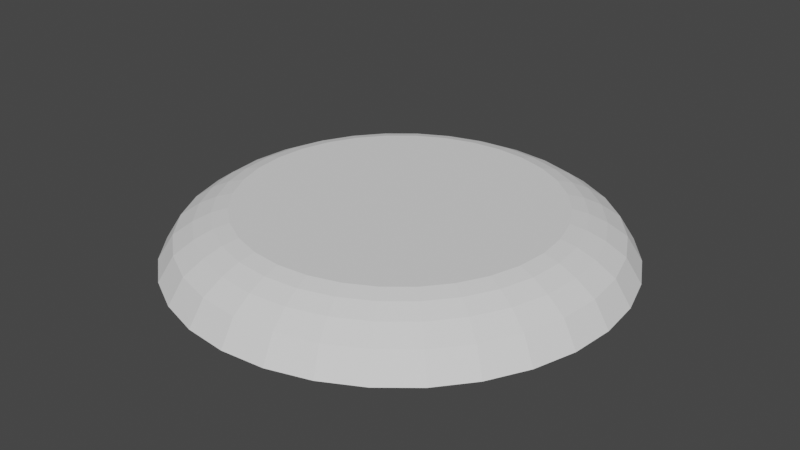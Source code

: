 # Source: Bird.blend  (saved by Blender 2.80.75; exported with 4.5.12 LTS)
import bpy
from mathutils import Matrix  # noqa: F401  (used for matrix-valued properties, if any)

bpy.ops.wm.read_factory_settings(use_empty=True)
scene = bpy.context.scene
scene.name = 'Scene'

# ---- collections
col_collection = bpy.data.collections.new('Collection'); scene.collection.children.link(col_collection)

# ---- world
world_world = bpy.data.worlds.new('World'); scene.world = world_world
world_world.use_nodes = True; world_world.node_tree.nodes.clear()
_N = world_world.node_tree.nodes; _L = world_world.node_tree.links
n0 = _N.new('ShaderNodeOutputWorld'); n0.name = 'World Output'; n0.location = (300, 300)
n1 = _N.new('ShaderNodeBackground'); n1.name = 'Background'; n1.location = (10, 300)
n1.inputs[0].default_value = (0.05088, 0.05088, 0.05088, 1.0)
_L.new(n1.outputs[0], n0.inputs[0])
n0.is_active_output = True
world_world.color = (0.05088, 0.05088, 0.05088)
world_world.use_sun_shadow = False
world_world.sun_shadow_jitter_overblur = 0.0

# ---- meshes
me_cylinder = bpy.data.meshes.new('Cylinder')
me_cylinder.from_pydata([(-8.9e-09, 1.1, -0.316), (0.0, 1.0, 0.934), (0.2146, 1.079, -0.316), (0.1951, 0.9808, 0.934), (0.421, 1.016, -0.316), (0.3827, 0.9239, 0.934), (0.6111, 0.9146, -0.316), (0.5556, 0.8315, 0.934), (0.7778, 0.7778, -0.316), (0.7071, 0.7071, 0.934), (0.9146, 0.6111, -0.316), (0.8315, 0.5556, 0.934), (1.016, 0.421, -0.316), (0.9239, 0.3827, 0.934), (1.079, 0.2146, -0.316), (0.9808, 0.1951, 0.934), (1.1, 5.176e-08, -0.316), (1.0, 7.55e-08, 0.934), (1.079, -0.2146, -0.316), (0.9808, -0.1951, 0.934), (1.016, -0.421, -0.316), (0.9239, -0.3827, 0.934), (0.9146, -0.6111, -0.316), (0.8315, -0.5556, 0.934), (0.7778, -0.7778, -0.316), (0.7071, -0.7071, 0.934), (0.6111, -0.9146, -0.316), (0.5556, -0.8315, 0.934), (0.421, -1.016, -0.316), (0.3827, -0.9239, 0.934), (0.2146, -1.079, -0.316), (0.1951, -0.9808, 0.934), (-3.673e-07, -1.1, -0.316), (-3.258e-07, -1.0, 0.934), (-0.2146, -1.079, -0.316), (-0.1951, -0.9808, 0.934), (-0.421, -1.016, -0.316), (-0.3827, -0.9239, 0.934), (-0.6111, -0.9146, -0.316), (-0.5556, -0.8315, 0.934), (-0.7778, -0.7778, -0.316), (-0.7071, -0.7071, 0.934), (-0.9146, -0.6111, -0.316), (-0.8315, -0.5556, 0.934), (-1.016, -0.421, -0.316), (-0.9239, -0.3827, 0.934), (-1.079, -0.2146, -0.316), (-0.9808, -0.1951, 0.934), (-1.1, 1.031e-06, -0.316), (-1.0, 9.656e-07, 0.934), (-1.079, 0.2146, -0.316), (-0.9808, 0.1951, 0.934), (-1.016, 0.421, -0.316), (-0.9239, 0.3827, 0.934), (-0.9146, 0.6111, -0.316), (-0.8315, 0.5556, 0.934), (-0.7778, 0.7778, -0.316), (-0.7071, 0.7071, 0.934), (-0.6111, 0.9146, -0.316), (-0.5556, 0.8315, 0.934), (-0.421, 1.016, -0.316), (-0.3827, 0.9239, 0.934), (-0.2146, 1.079, -0.316), (-0.1951, 0.9808, 0.934), (-1.462e-08, 1.208, -0.6154), (0.2357, 1.185, -0.6154), (0.2146, 1.079, 0.6756), (-5.355e-09, 1.1, 0.6756), (0.4623, 1.116, -0.6154), (0.421, 1.016, 0.6756), (0.6712, 1.004, -0.6154), (0.6111, 0.9146, 0.6756), (0.8542, 0.8542, -0.6154), (0.7778, 0.7778, 0.6756), (1.004, 0.6712, -0.6154), (0.9146, 0.6111, 0.6756), (1.116, 0.4623, -0.6154), (1.016, 0.421, 0.6756), (1.185, 0.2357, -0.6154), (1.079, 0.2146, 0.6756), (1.208, 2.549e-08, -0.6154), (1.1, 5.12e-08, 0.6756), (1.185, -0.2357, -0.6154), (1.079, -0.2146, 0.6756), (1.116, -0.4623, -0.6154), (1.016, -0.421, 0.6756), (1.004, -0.6712, -0.6154), (0.9146, -0.6111, 0.6756), (0.8542, -0.8542, -0.6154), (0.7778, -0.7778, 0.6756), (0.6712, -1.004, -0.6154), (0.6111, -0.9146, 0.6756), (0.4623, -1.116, -0.6154), (0.421, -1.016, 0.6756), (0.2357, -1.185, -0.6154), (0.2146, -1.079, 0.6756), (-4.083e-07, -1.208, -0.6154), (-3.638e-07, -1.1, 0.6756), (-0.2357, -1.185, -0.6154), (-0.2146, -1.079, 0.6756), (-0.4623, -1.116, -0.6154), (-0.421, -1.016, 0.6756), (-0.6712, -1.004, -0.6154), (-0.6111, -0.9146, 0.6756), (-0.8542, -0.8542, -0.6154), (-0.7778, -0.7778, 0.6756), (-1.004, -0.6712, -0.6154), (-0.9146, -0.6111, 0.6756), (-1.116, -0.4623, -0.6154), (-1.016, -0.421, 0.6756), (-1.185, -0.2357, -0.6154), (-1.079, -0.2146, 0.6756), (-1.208, 1.101e-06, -0.6154), (-1.1, 1.03e-06, 0.6756), (-1.185, 0.2357, -0.6154), (-1.079, 0.2146, 0.6756), (-1.116, 0.4623, -0.6154), (-1.016, 0.421, 0.6756), (-1.004, 0.6712, -0.6154), (-0.9146, 0.6111, 0.6756), (-0.8542, 0.8542, -0.6154), (-0.7778, 0.7778, 0.6756), (-0.6712, 1.004, -0.6154), (-0.6111, 0.9146, 0.6756), (-0.4623, 1.116, -0.6154), (-0.421, 1.016, 0.6756), (-0.2357, 1.185, -0.6154), (-0.2146, 1.079, 0.6756), (-3.153e-08, 1.32, -1.228), (0.2576, 1.295, -1.228), (0.2361, 1.187, 0.1658), (-2.144e-08, 1.21, 0.1658), (0.5053, 1.22, -1.228), (0.463, 1.118, 0.1658), (0.7336, 1.098, -1.228), (0.6722, 1.006, 0.1658), (0.9337, 0.9337, -1.228), (0.8556, 0.8556, 0.1658), (1.098, 0.7336, -1.228), (1.006, 0.6722, 0.1658), (1.22, 0.5053, -1.228), (1.118, 0.463, 0.1658), (1.295, 0.2576, -1.228), (1.187, 0.2361, 0.1658), (1.32, -4.511e-09, -1.228), (1.21, 2.204e-08, 0.1658), (1.295, -0.2576, -1.228), (1.187, -0.2361, 0.1658), (1.22, -0.5053, -1.228), (1.118, -0.463, 0.1658), (1.098, -0.7336, -1.228), (1.006, -0.6722, 0.1658), (0.9337, -0.9337, -1.228), (0.8556, -0.8556, 0.1658), (0.7336, -1.098, -1.228), (0.6722, -1.006, 0.1658), (0.5053, -1.22, -1.228), (0.463, -1.118, 0.1658), (0.2576, -1.295, -1.228), (0.2361, -1.187, 0.1658), (-4.618e-07, -1.32, -1.228), (-4.157e-07, -1.21, 0.1658), (-0.2576, -1.295, -1.228), (-0.2361, -1.187, 0.1658), (-0.5053, -1.22, -1.228), (-0.463, -1.118, 0.1658), (-0.7336, -1.098, -1.228), (-0.6722, -1.006, 0.1658), (-0.9337, -0.9337, -1.228), (-0.8556, -0.8556, 0.1658), (-1.098, -0.7336, -1.228), (-1.006, -0.6722, 0.1658), (-1.22, -0.5053, -1.228), (-1.118, -0.463, 0.1658), (-1.295, -0.2576, -1.228), (-1.187, -0.2361, 0.1658), (-1.32, 1.171e-06, -1.228), (-1.21, 1.099e-06, 0.1658), (-1.295, 0.2576, -1.228), (-1.187, 0.2361, 0.1658), (-1.22, 0.5053, -1.228), (-1.118, 0.463, 0.1658), (-1.098, 0.7336, -1.228), (-1.006, 0.6722, 0.1658), (-0.9337, 0.9337, -1.228), (-0.8556, 0.8556, 0.1658), (-0.7336, 1.098, -1.228), (-0.6722, 1.006, 0.1658), (-0.5053, 1.22, -1.228), (-0.463, 1.118, 0.1658), (-0.2576, 1.295, -1.228), (-0.2361, 1.187, 0.1658), (-3.769e-08, 1.429, -2.24), (0.2788, 1.402, -2.24), (0.2597, 1.305, -0.6681), (-2.899e-08, 1.331, -0.6681), (0.5469, 1.32, -2.24), (0.5094, 1.23, -0.6681), (0.794, 1.188, -2.24), (0.7395, 1.107, -0.6681), (1.011, 1.011, -2.24), (0.9412, 0.9412, -0.6681), (1.188, 0.794, -2.24), (1.107, 0.7395, -0.6681), (1.32, 0.5469, -2.24), (1.23, 0.5094, -0.6681), (1.402, 0.2788, -2.24), (1.305, 0.2597, -0.6681), (1.429, -2.864e-08, -2.24), (1.331, -5.182e-09, -0.6681), (1.402, -0.2788, -2.24), (1.305, -0.2597, -0.6681), (1.32, -0.5469, -2.24), (1.23, -0.5094, -0.6681), (1.188, -0.794, -2.24), (1.107, -0.7395, -0.6681), (1.011, -1.011, -2.24), (0.9412, -0.9412, -0.6681), (0.794, -1.188, -2.24), (0.7395, -1.107, -0.6681), (0.5469, -1.32, -2.24), (0.5094, -1.23, -0.6681), (0.2788, -1.402, -2.24), (0.2597, -1.305, -0.6681), (-5.034e-07, -1.429, -2.24), (-4.627e-07, -1.331, -0.6681), (-0.2788, -1.402, -2.24), (-0.2597, -1.305, -0.6681), (-0.5469, -1.32, -2.24), (-0.5094, -1.23, -0.6681), (-0.794, -1.188, -2.24), (-0.7395, -1.107, -0.6681), (-1.011, -1.011, -2.24), (-0.9412, -0.9412, -0.6681), (-1.188, -0.794, -2.24), (-1.107, -0.7395, -0.6681), (-1.32, -0.5469, -2.24), (-1.23, -0.5094, -0.6681), (-1.402, -0.2788, -2.24), (-1.305, -0.2597, -0.6681), (-1.429, 1.243e-06, -2.24), (-1.331, 1.18e-06, -0.6681), (-1.402, 0.2788, -2.24), (-1.305, 0.2597, -0.6681), (-1.32, 0.5469, -2.24), (-1.23, 0.5094, -0.6681), (-1.188, 0.794, -2.24), (-1.107, 0.7395, -0.6681), (-1.011, 1.011, -2.24), (-0.9412, 0.9412, -0.6681), (-0.794, 1.188, -2.24), (-0.7395, 1.107, -0.6681), (-0.5469, 1.32, -2.24), (-0.5093, 1.23, -0.6681), (-0.2788, 1.402, -2.24), (-0.2597, 1.305, -0.6681), (-1.348, 0.2682, -1.984), (-4.826e-07, -1.375, -1.984), (1.348, 0.2682, -1.984), (-1.375, 1.207e-06, -1.984), (0.2682, -1.348, -1.984), (1.27, 0.5261, -1.984), (-3.461e-08, 1.375, -1.984), (-1.348, -0.2682, -1.984), (-1.27, -0.5261, -1.984), (0.5261, -1.27, -1.984), (0.7638, -1.143, -1.984), (1.143, 0.7638, -1.984), (0.9721, 0.9721, -1.984), (-0.2682, 1.348, -1.984), (-0.5261, 1.27, -1.984), (1.375, -1.658e-08, -1.984), (-0.2682, -1.348, -1.984), (-1.27, 0.5261, -1.984), (1.348, -0.2682, -1.984), (-0.5261, -1.27, -1.984), (0.2682, 1.348, -1.984), (-1.143, 0.7638, -1.984), (1.27, -0.5261, -1.984), (-0.7638, -1.143, -1.984), (-0.9721, 0.9721, -1.984), (0.5261, 1.27, -1.984), (1.143, -0.7638, -1.984), (-0.9721, -0.9721, -1.984), (-0.7638, 1.143, -1.984), (0.7638, 1.143, -1.984), (0.9721, -0.9721, -1.984), (-1.143, -0.7638, -1.984)], [], [(25, 27, 91, 89), (44, 42, 106, 108), (7, 9, 73, 71), (26, 24, 88, 90), (59, 61, 125, 123), (8, 6, 70, 72), (41, 43, 107, 105), (60, 58, 122, 124), (23, 25, 89, 87), (42, 40, 104, 106), (5, 7, 71, 69), (24, 22, 86, 88), (57, 59, 123, 121), (6, 4, 68, 70), (39, 41, 105, 103), (58, 56, 120, 122), (21, 23, 87, 85), (40, 38, 102, 104), (3, 5, 69, 66), (22, 20, 84, 86), (55, 57, 121, 119), (4, 2, 65, 68), (37, 39, 103, 101), (56, 54, 118, 120), (19, 21, 85, 83), (38, 36, 100, 102), (20, 18, 82, 84), (53, 55, 119, 117), (1, 3, 66, 67), (35, 37, 101, 99), (3, 1, 63, 61, 59, 57, 55, 53, 51, 49, 47, 45, 43, 41, 39, 37, 35, 33, 31, 29, 27, 25, 23, 21, 19, 17, 15, 13, 11, 9, 7, 5), (54, 52, 116, 118), (2, 0, 64, 65), (0, 2, 4, 6, 8, 10, 12, 14, 16, 18, 20, 22, 24, 26, 28, 30, 32, 34, 36, 38, 40, 42, 44, 46, 48, 50, 52, 54, 56, 58, 60, 62), (113, 115, 179, 177), (95, 97, 161, 159), (114, 112, 176, 178), (77, 79, 143, 141), (96, 94, 158, 160), (78, 76, 140, 142), (111, 113, 177, 175), (93, 95, 159, 157), (112, 110, 174, 176), (75, 77, 141, 139), (94, 92, 156, 158), (127, 67, 131, 191), (76, 74, 138, 140), (109, 111, 175, 173), (64, 126, 190, 128), (91, 93, 157, 155), (110, 108, 172, 174), (73, 75, 139, 137), (92, 90, 154, 156), (125, 127, 191, 189), (74, 72, 136, 138), (107, 109, 173, 171), (126, 124, 188, 190), (89, 91, 155, 153), (108, 106, 170, 172), (71, 73, 137, 135), (90, 88, 152, 154), (123, 125, 189, 187), (72, 70, 134, 136), (105, 107, 171, 169), (124, 122, 186, 188), (87, 89, 153, 151), (62, 60, 124, 126), (43, 45, 109, 107), (10, 8, 72, 74), (61, 63, 127, 125), (28, 26, 90, 92), (9, 11, 75, 73), (46, 44, 108, 110), (27, 29, 93, 91), (0, 62, 126, 64), (45, 47, 111, 109), (12, 10, 74, 76), (63, 1, 67, 127), (30, 28, 92, 94), (11, 13, 77, 75), (48, 46, 110, 112), (29, 31, 95, 93), (47, 49, 113, 111), (14, 12, 76, 78), (32, 30, 94, 96), (13, 15, 79, 77), (50, 48, 112, 114), (31, 33, 97, 95), (49, 51, 115, 113), (16, 14, 78, 80), (34, 32, 96, 98), (15, 17, 81, 79), (52, 50, 114, 116), (33, 35, 99, 97), (51, 53, 117, 115), (18, 16, 80, 82), (36, 34, 98, 100), (17, 19, 83, 81), (275, 272, 226, 228), (274, 271, 208, 210), (179, 181, 245, 243), (161, 163, 227, 225), (273, 256, 242, 244), (143, 145, 209, 207), (272, 257, 224, 226), (271, 258, 206, 208), (177, 179, 243, 241), (159, 161, 225, 223), (256, 259, 240, 242), (141, 143, 207, 205), (257, 260, 222, 224), (258, 261, 204, 206), (175, 177, 241, 239), (157, 159, 223, 221), (259, 263, 238, 240), (139, 141, 205, 203), (260, 265, 220, 222), (191, 131, 195, 255), (261, 267, 202, 204), (173, 175, 239, 237), (262, 269, 254, 192), (155, 157, 221, 219), (263, 264, 236, 238), (137, 139, 203, 201), (265, 266, 218, 220), (189, 191, 255, 253), (267, 268, 200, 202), (171, 173, 237, 235), (269, 270, 252, 254), (153, 155, 219, 217), (80, 78, 142, 144), (98, 96, 160, 162), (79, 81, 145, 143), (116, 114, 178, 180), (97, 99, 163, 161), (115, 117, 181, 179), (82, 80, 144, 146), (100, 98, 162, 164), (81, 83, 147, 145), (65, 64, 128, 129), (118, 116, 180, 182), (99, 101, 165, 163), (67, 66, 130, 131), (117, 119, 183, 181), (84, 82, 146, 148), (102, 100, 164, 166), (83, 85, 149, 147), (120, 118, 182, 184), (101, 103, 167, 165), (68, 65, 129, 132), (119, 121, 185, 183), (86, 84, 148, 150), (66, 69, 133, 130), (104, 102, 166, 168), (85, 87, 151, 149), (122, 120, 184, 186), (103, 105, 169, 167), (70, 68, 132, 134), (121, 123, 187, 185), (88, 86, 150, 152), (69, 71, 135, 133), (106, 104, 168, 170), (192, 195, 194, 193), (193, 194, 197, 196), (196, 197, 199, 198), (198, 199, 201, 200), (200, 201, 203, 202), (202, 203, 205, 204), (204, 205, 207, 206), (206, 207, 209, 208), (208, 209, 211, 210), (210, 211, 213, 212), (212, 213, 215, 214), (214, 215, 217, 216), (216, 217, 219, 218), (218, 219, 221, 220), (220, 221, 223, 222), (222, 223, 225, 224), (224, 225, 227, 226), (226, 227, 229, 228), (228, 229, 231, 230), (230, 231, 233, 232), (232, 233, 235, 234), (234, 235, 237, 236), (236, 237, 239, 238), (238, 239, 241, 240), (240, 241, 243, 242), (242, 243, 245, 244), (244, 245, 247, 246), (246, 247, 249, 248), (248, 249, 251, 250), (250, 251, 253, 252), (252, 253, 255, 254), (254, 255, 195, 192), (145, 147, 211, 209), (276, 262, 192, 193), (277, 273, 244, 246), (163, 165, 229, 227), (131, 130, 194, 195), (181, 183, 247, 245), (278, 274, 210, 212), (279, 275, 228, 230), (147, 149, 213, 211), (280, 277, 246, 248), (165, 167, 231, 229), (281, 276, 193, 196), (183, 185, 249, 247), (282, 278, 212, 214), (130, 133, 197, 194), (283, 279, 230, 232), (149, 151, 215, 213), (284, 280, 248, 250), (167, 169, 233, 231), (285, 281, 196, 198), (185, 187, 251, 249), (286, 282, 214, 216), (133, 135, 199, 197), (287, 283, 232, 234), (151, 153, 217, 215), (270, 284, 250, 252), (169, 171, 235, 233), (268, 285, 198, 200), (187, 189, 253, 251), (266, 286, 216, 218), (135, 137, 201, 199), (264, 287, 234, 236), (172, 170, 287, 264), (154, 152, 286, 266), (136, 134, 285, 268), (188, 186, 284, 270), (170, 168, 283, 287), (152, 150, 282, 286), (134, 132, 281, 285), (186, 184, 280, 284), (168, 166, 279, 283), (150, 148, 278, 282), (132, 129, 276, 281), (184, 182, 277, 280), (166, 164, 275, 279), (148, 146, 274, 278), (182, 180, 273, 277), (129, 128, 262, 276), (190, 188, 270, 269), (138, 136, 268, 267), (156, 154, 266, 265), (174, 172, 264, 263), (128, 190, 269, 262), (140, 138, 267, 261), (158, 156, 265, 260), (176, 174, 263, 259), (142, 140, 261, 258), (160, 158, 260, 257), (178, 176, 259, 256), (144, 142, 258, 271), (162, 160, 257, 272), (180, 178, 256, 273), (146, 144, 271, 274), (164, 162, 272, 275)])
_uv = me_cylinder.uv_layers.new(name='UVMap')
_uv.uv.foreach_set('vector', [0.4197, 0.08029, 0.3833, 0.05045, 0.3833, 0.05045, 0.4197, 0.08029, 0.5283, 0.1582, 0.5504, 0.1167, 0.5504, 0.1167, 0.5283, 0.1582, 0.3833, 0.4496, 0.4197, 0.4197, 0.4197, 0.4197, 0.3833, 0.4496, 0.8833, 0.05045, 0.9197, 0.08029, 0.9197, 0.08029, 0.8833, 0.05045, 0.1167, 0.4496, 0.1582, 0.4717, 0.1582, 0.4717, 0.1167, 0.4496, 0.9197, 0.4197, 0.8833, 0.4496, 0.8833, 0.4496, 0.9197, 0.4197, 0.08029, 0.08029, 0.05045, 0.1167, 0.05045, 0.1167, 0.08029, 0.08029, 0.6582, 0.4717, 0.6167, 0.4496, 0.6167, 0.4496, 0.6582, 0.4717, 0.4496, 0.1167, 0.4197, 0.08029, 0.4197, 0.08029, 0.4496, 0.1167, 0.5504, 0.1167, 0.5803, 0.08029, 0.5803, 0.08029, 0.5504, 0.1167, 0.3418, 0.4717, 0.3833, 0.4496, 0.3833, 0.4496, 0.3418, 0.4717, 0.9197, 0.08029, 0.9496, 0.1167, 0.9496, 0.1167, 0.9197, 0.08029, 0.08029, 0.4197, 0.1167, 0.4496, 0.1167, 0.4496, 0.08029, 0.4197, 0.8833, 0.4496, 0.8418, 0.4717, 0.8418, 0.4717, 0.8833, 0.4496, 0.1167, 0.05045, 0.08029, 0.08029, 0.08029, 0.08029, 0.1167, 0.05045, 0.6167, 0.4496, 0.5803, 0.4197, 0.5803, 0.4197, 0.6167, 0.4496, 0.4717, 0.1582, 0.4496, 0.1167, 0.4496, 0.1167, 0.4717, 0.1582, 0.5803, 0.08029, 0.6167, 0.05045, 0.6167, 0.05045, 0.5803, 0.08029, 0.2968, 0.4854, 0.3418, 0.4717, 0.3418, 0.4717, 0.2968, 0.4854, 0.9496, 0.1167, 0.9717, 0.1582, 0.9717, 0.1582, 0.9496, 0.1167, 0.05045, 0.3833, 0.08029, 0.4197, 0.08029, 0.4197, 0.05045, 0.3833, 0.8418, 0.4717, 0.7968, 0.4854, 0.7968, 0.4854, 0.8418, 0.4717, 0.1582, 0.02827, 0.1167, 0.05045, 0.1167, 0.05045, 0.1582, 0.02827, 0.5803, 0.4197, 0.5504, 0.3833, 0.5504, 0.3833, 0.5803, 0.4197, 0.4854, 0.2032, 0.4717, 0.1582, 0.4717, 0.1582, 0.4854, 0.2032, 0.6167, 0.05045, 0.6582, 0.02827, 0.6582, 0.02827, 0.6167, 0.05045, 0.9717, 0.1582, 0.9854, 0.2032, 0.9854, 0.2032, 0.9717, 0.1582, 0.02827, 0.3418, 0.05045, 0.3833, 0.05045, 0.3833, 0.02827, 0.3418, 0.25, 0.49, 0.2968, 0.4854, 0.2968, 0.4854, 0.25, 0.49, 0.2032, 0.01461, 0.1582, 0.02827, 0.1582, 0.02827, 0.2032, 0.01461, 0.2968, 0.4854, 0.25, 0.49, 0.2032, 0.4854, 0.1582, 0.4717, 0.1167, 0.4496, 0.08029, 0.4197, 0.05045, 0.3833, 0.02827, 0.3418, 0.01461, 0.2968, 0.01, 0.25, 0.01461, 0.2032, 0.02827, 0.1582, 0.05045, 0.1167, 0.08029, 0.08029, 0.1167, 0.05045, 0.1582, 0.02827, 0.2032, 0.01461, 0.25, 0.01, 0.2968, 0.01461, 0.3418, 0.02827, 0.3833, 0.05045, 0.4197, 0.08029, 0.4496, 0.1167, 0.4717, 0.1582, 0.4854, 0.2032, 0.49, 0.25, 0.4854, 0.2968, 0.4717, 0.3418, 0.4496, 0.3833, 0.4197, 0.4197, 0.3833, 0.4496, 0.3418, 0.4717, 0.5504, 0.3833, 0.5283, 0.3418, 0.5283, 0.3418, 0.5504, 0.3833, 0.7968, 0.4854, 0.75, 0.49, 0.75, 0.49, 0.7968, 0.4854, 0.75, 0.49, 0.7968, 0.4854, 0.8418, 0.4717, 0.8833, 0.4496, 0.9197, 0.4197, 0.9496, 0.3833, 0.9717, 0.3418, 0.9854, 0.2968, 0.99, 0.25, 0.9854, 0.2032, 0.9717, 0.1582, 0.9496, 0.1167, 0.9197, 0.08029, 0.8833, 0.05045, 0.8418, 0.02827, 0.7968, 0.01461, 0.75, 0.01, 0.7032, 0.01461, 0.6582, 0.02827, 0.6167, 0.05045, 0.5803, 0.08029, 0.5504, 0.1167, 0.5283, 0.1582, 0.5146, 0.2032, 0.51, 0.25, 0.5146, 0.2968, 0.5283, 0.3418, 0.5504, 0.3833, 0.5803, 0.4197, 0.6167, 0.4496, 0.6582, 0.4717, 0.7032, 0.4854, 0.01, 0.25, 0.01461, 0.2968, 0.01461, 0.2968, 0.01, 0.25, 0.2968, 0.01461, 0.25, 0.01, 0.25, 0.01, 0.2968, 0.01461, 0.5146, 0.2968, 0.51, 0.25, 0.51, 0.25, 0.5146, 0.2968, 0.4717, 0.3418, 0.4854, 0.2968, 0.4854, 0.2968, 0.4717, 0.3418, 0.75, 0.01, 0.7968, 0.01461, 0.7968, 0.01461, 0.75, 0.01, 0.9854, 0.2968, 0.9717, 0.3418, 0.9717, 0.3418, 0.9854, 0.2968, 0.01461, 0.2032, 0.01, 0.25, 0.01, 0.25, 0.01461, 0.2032, 0.3418, 0.02827, 0.2968, 0.01461, 0.2968, 0.01461, 0.3418, 0.02827, 0.51, 0.25, 0.5146, 0.2032, 0.5146, 0.2032, 0.51, 0.25, 0.4496, 0.3833, 0.4717, 0.3418, 0.4717, 0.3418, 0.4496, 0.3833, 0.7968, 0.01461, 0.8418, 0.02827, 0.8418, 0.02827, 0.7968, 0.01461, 0.2032, 0.4854, 0.25, 0.49, 0.25, 0.49, 0.2032, 0.4854, 0.9717, 0.3418, 0.9496, 0.3833, 0.9496, 0.3833, 0.9717, 0.3418, 0.02827, 0.1582, 0.01461, 0.2032, 0.01461, 0.2032, 0.02827, 0.1582, 0.75, 0.49, 0.7032, 0.4854, 0.7032, 0.4854, 0.75, 0.49, 0.3833, 0.05045, 0.3418, 0.02827, 0.3418, 0.02827, 0.3833, 0.05045, 0.5146, 0.2032, 0.5283, 0.1582, 0.5283, 0.1582, 0.5146, 0.2032, 0.4197, 0.4197, 0.4496, 0.3833, 0.4496, 0.3833, 0.4197, 0.4197, 0.8418, 0.02827, 0.8833, 0.05045, 0.8833, 0.05045, 0.8418, 0.02827, 0.1582, 0.4717, 0.2032, 0.4854, 0.2032, 0.4854, 0.1582, 0.4717, 0.9496, 0.3833, 0.9197, 0.4197, 0.9197, 0.4197, 0.9496, 0.3833, 0.05045, 0.1167, 0.02827, 0.1582, 0.02827, 0.1582, 0.05045, 0.1167, 0.7032, 0.4854, 0.6582, 0.4717, 0.6582, 0.4717, 0.7032, 0.4854, 0.4197, 0.08029, 0.3833, 0.05045, 0.3833, 0.05045, 0.4197, 0.08029, 0.5283, 0.1582, 0.5504, 0.1167, 0.5504, 0.1167, 0.5283, 0.1582, 0.3833, 0.4496, 0.4197, 0.4197, 0.4197, 0.4197, 0.3833, 0.4496, 0.8833, 0.05045, 0.9197, 0.08029, 0.9197, 0.08029, 0.8833, 0.05045, 0.1167, 0.4496, 0.1582, 0.4717, 0.1582, 0.4717, 0.1167, 0.4496, 0.9197, 0.4197, 0.8833, 0.4496, 0.8833, 0.4496, 0.9197, 0.4197, 0.08029, 0.08029, 0.05045, 0.1167, 0.05045, 0.1167, 0.08029, 0.08029, 0.6582, 0.4717, 0.6167, 0.4496, 0.6167, 0.4496, 0.6582, 0.4717, 0.4496, 0.1167, 0.4197, 0.08029, 0.4197, 0.08029, 0.4496, 0.1167, 0.7032, 0.4854, 0.6582, 0.4717, 0.6582, 0.4717, 0.7032, 0.4854, 0.05045, 0.1167, 0.02827, 0.1582, 0.02827, 0.1582, 0.05045, 0.1167, 0.9496, 0.3833, 0.9197, 0.4197, 0.9197, 0.4197, 0.9496, 0.3833, 0.1582, 0.4717, 0.2032, 0.4854, 0.2032, 0.4854, 0.1582, 0.4717, 0.8418, 0.02827, 0.8833, 0.05045, 0.8833, 0.05045, 0.8418, 0.02827, 0.4197, 0.4197, 0.4496, 0.3833, 0.4496, 0.3833, 0.4197, 0.4197, 0.5146, 0.2032, 0.5283, 0.1582, 0.5283, 0.1582, 0.5146, 0.2032, 0.3833, 0.05045, 0.3418, 0.02827, 0.3418, 0.02827, 0.3833, 0.05045, 0.75, 0.49, 0.7032, 0.4854, 0.7032, 0.4854, 0.75, 0.49, 0.02827, 0.1582, 0.01461, 0.2032, 0.01461, 0.2032, 0.02827, 0.1582, 0.9717, 0.3418, 0.9496, 0.3833, 0.9496, 0.3833, 0.9717, 0.3418, 0.2032, 0.4854, 0.25, 0.49, 0.25, 0.49, 0.2032, 0.4854, 0.7968, 0.01461, 0.8418, 0.02827, 0.8418, 0.02827, 0.7968, 0.01461, 0.4496, 0.3833, 0.4717, 0.3418, 0.4717, 0.3418, 0.4496, 0.3833, 0.51, 0.25, 0.5146, 0.2032, 0.5146, 0.2032, 0.51, 0.25, 0.3418, 0.02827, 0.2968, 0.01461, 0.2968, 0.01461, 0.3418, 0.02827, 0.01461, 0.2032, 0.01, 0.25, 0.01, 0.25, 0.01461, 0.2032, 0.9854, 0.2968, 0.9717, 0.3418, 0.9717, 0.3418, 0.9854, 0.2968, 0.75, 0.01, 0.7968, 0.01461, 0.7968, 0.01461, 0.75, 0.01, 0.4717, 0.3418, 0.4854, 0.2968, 0.4854, 0.2968, 0.4717, 0.3418, 0.5146, 0.2968, 0.51, 0.25, 0.51, 0.25, 0.5146, 0.2968, 0.2968, 0.01461, 0.25, 0.01, 0.25, 0.01, 0.2968, 0.01461, 0.01, 0.25, 0.01461, 0.2968, 0.01461, 0.2968, 0.01, 0.25, 0.99, 0.25, 0.9854, 0.2968, 0.9854, 0.2968, 0.99, 0.25, 0.7032, 0.01461, 0.75, 0.01, 0.75, 0.01, 0.7032, 0.01461, 0.4854, 0.2968, 0.49, 0.25, 0.49, 0.25, 0.4854, 0.2968, 0.5283, 0.3418, 0.5146, 0.2968, 0.5146, 0.2968, 0.5283, 0.3418, 0.25, 0.01, 0.2032, 0.01461, 0.2032, 0.01461, 0.25, 0.01, 0.01461, 0.2968, 0.02827, 0.3418, 0.02827, 0.3418, 0.01461, 0.2968, 0.9854, 0.2032, 0.99, 0.25, 0.99, 0.25, 0.9854, 0.2032, 0.6582, 0.02827, 0.7032, 0.01461, 0.7032, 0.01461, 0.6582, 0.02827, 0.49, 0.25, 0.4854, 0.2032, 0.4854, 0.2032, 0.49, 0.25, 0.6582, 0.02827, 0.7032, 0.01461, 0.7032, 0.01461, 0.6582, 0.02827, 0.9854, 0.2032, 0.99, 0.25, 0.99, 0.25, 0.9854, 0.2032, 0.01461, 0.2968, 0.02827, 0.3418, 0.02827, 0.3418, 0.01461, 0.2968, 0.25, 0.01, 0.2032, 0.01461, 0.2032, 0.01461, 0.25, 0.01, 0.5283, 0.3418, 0.5146, 0.2968, 0.5146, 0.2968, 0.5283, 0.3418, 0.4854, 0.2968, 0.49, 0.25, 0.49, 0.25, 0.4854, 0.2968, 0.7032, 0.01461, 0.75, 0.01, 0.75, 0.01, 0.7032, 0.01461, 0.99, 0.25, 0.9854, 0.2968, 0.9854, 0.2968, 0.99, 0.25, 0.01, 0.25, 0.01461, 0.2968, 0.01461, 0.2968, 0.01, 0.25, 0.2968, 0.01461, 0.25, 0.01, 0.25, 0.01, 0.2968, 0.01461, 0.5146, 0.2968, 0.51, 0.25, 0.51, 0.25, 0.5146, 0.2968, 0.4717, 0.3418, 0.4854, 0.2968, 0.4854, 0.2968, 0.4717, 0.3418, 0.75, 0.01, 0.7968, 0.01461, 0.7968, 0.01461, 0.75, 0.01, 0.9854, 0.2968, 0.9717, 0.3418, 0.9717, 0.3418, 0.9854, 0.2968, 0.01461, 0.2032, 0.01, 0.25, 0.01, 0.25, 0.01461, 0.2032, 0.3418, 0.02827, 0.2968, 0.01461, 0.2968, 0.01461, 0.3418, 0.02827, 0.51, 0.25, 0.5146, 0.2032, 0.5146, 0.2032, 0.51, 0.25, 0.4496, 0.3833, 0.4717, 0.3418, 0.4717, 0.3418, 0.4496, 0.3833, 0.7968, 0.01461, 0.8418, 0.02827, 0.8418, 0.02827, 0.7968, 0.01461, 0.2032, 0.4854, 0.25, 0.49, 0.25, 0.49, 0.2032, 0.4854, 0.9717, 0.3418, 0.9496, 0.3833, 0.9496, 0.3833, 0.9717, 0.3418, 0.02827, 0.1582, 0.01461, 0.2032, 0.01461, 0.2032, 0.02827, 0.1582, 0.75, 0.49, 0.7032, 0.4854, 0.7032, 0.4854, 0.75, 0.49, 0.3833, 0.05045, 0.3418, 0.02827, 0.3418, 0.02827, 0.3833, 0.05045, 0.5146, 0.2032, 0.5283, 0.1582, 0.5283, 0.1582, 0.5146, 0.2032, 0.4197, 0.4197, 0.4496, 0.3833, 0.4496, 0.3833, 0.4197, 0.4197, 0.8418, 0.02827, 0.8833, 0.05045, 0.8833, 0.05045, 0.8418, 0.02827, 0.1582, 0.4717, 0.2032, 0.4854, 0.2032, 0.4854, 0.1582, 0.4717, 0.9496, 0.3833, 0.9197, 0.4197, 0.9197, 0.4197, 0.9496, 0.3833, 0.05045, 0.1167, 0.02827, 0.1582, 0.02827, 0.1582, 0.05045, 0.1167, 0.7032, 0.4854, 0.6582, 0.4717, 0.6582, 0.4717, 0.7032, 0.4854, 0.4197, 0.08029, 0.3833, 0.05045, 0.3833, 0.05045, 0.4197, 0.08029, 0.99, 0.25, 0.9854, 0.2968, 0.9854, 0.2968, 0.99, 0.25, 0.7032, 0.01461, 0.75, 0.01, 0.75, 0.01, 0.7032, 0.01461, 0.4854, 0.2968, 0.49, 0.25, 0.49, 0.25, 0.4854, 0.2968, 0.5283, 0.3418, 0.5146, 0.2968, 0.5146, 0.2968, 0.5283, 0.3418, 0.25, 0.01, 0.2032, 0.01461, 0.2032, 0.01461, 0.25, 0.01, 0.01461, 0.2968, 0.02827, 0.3418, 0.02827, 0.3418, 0.01461, 0.2968, 0.9854, 0.2032, 0.99, 0.25, 0.99, 0.25, 0.9854, 0.2032, 0.6582, 0.02827, 0.7032, 0.01461, 0.7032, 0.01461, 0.6582, 0.02827, 0.49, 0.25, 0.4854, 0.2032, 0.4854, 0.2032, 0.49, 0.25, 0.7968, 0.4854, 0.75, 0.49, 0.75, 0.49, 0.7968, 0.4854, 0.5504, 0.3833, 0.5283, 0.3418, 0.5283, 0.3418, 0.5504, 0.3833, 0.2032, 0.01461, 0.1582, 0.02827, 0.1582, 0.02827, 0.2032, 0.01461, 0.25, 0.49, 0.2968, 0.4854, 0.2968, 0.4854, 0.25, 0.49, 0.02827, 0.3418, 0.05045, 0.3833, 0.05045, 0.3833, 0.02827, 0.3418, 0.9717, 0.1582, 0.9854, 0.2032, 0.9854, 0.2032, 0.9717, 0.1582, 0.6167, 0.05045, 0.6582, 0.02827, 0.6582, 0.02827, 0.6167, 0.05045, 0.4854, 0.2032, 0.4717, 0.1582, 0.4717, 0.1582, 0.4854, 0.2032, 0.5803, 0.4197, 0.5504, 0.3833, 0.5504, 0.3833, 0.5803, 0.4197, 0.1582, 0.02827, 0.1167, 0.05045, 0.1167, 0.05045, 0.1582, 0.02827, 0.8418, 0.4717, 0.7968, 0.4854, 0.7968, 0.4854, 0.8418, 0.4717, 0.05045, 0.3833, 0.08029, 0.4197, 0.08029, 0.4197, 0.05045, 0.3833, 0.9496, 0.1167, 0.9717, 0.1582, 0.9717, 0.1582, 0.9496, 0.1167, 0.2968, 0.4854, 0.3418, 0.4717, 0.3418, 0.4717, 0.2968, 0.4854, 0.5803, 0.08029, 0.6167, 0.05045, 0.6167, 0.05045, 0.5803, 0.08029, 0.4717, 0.1582, 0.4496, 0.1167, 0.4496, 0.1167, 0.4717, 0.1582, 0.6167, 0.4496, 0.5803, 0.4197, 0.5803, 0.4197, 0.6167, 0.4496, 0.1167, 0.05045, 0.08029, 0.08029, 0.08029, 0.08029, 0.1167, 0.05045, 0.8833, 0.4496, 0.8418, 0.4717, 0.8418, 0.4717, 0.8833, 0.4496, 0.08029, 0.4197, 0.1167, 0.4496, 0.1167, 0.4496, 0.08029, 0.4197, 0.9197, 0.08029, 0.9496, 0.1167, 0.9496, 0.1167, 0.9197, 0.08029, 0.3418, 0.4717, 0.3833, 0.4496, 0.3833, 0.4496, 0.3418, 0.4717, 0.5504, 0.1167, 0.5803, 0.08029, 0.5803, 0.08029, 0.5504, 0.1167, 1.0, 0.5, 1.0, 1.0, 0.9688, 1.0, 0.9688, 0.5, 0.9688, 0.5, 0.9688, 1.0, 0.9375, 1.0, 0.9375, 0.5, 0.9375, 0.5, 0.9375, 1.0, 0.9062, 1.0, 0.9062, 0.5, 0.9062, 0.5, 0.9062, 1.0, 0.875, 1.0, 0.875, 0.5, 0.875, 0.5, 0.875, 1.0, 0.8438, 1.0, 0.8438, 0.5, 0.8438, 0.5, 0.8438, 1.0, 0.8125, 1.0, 0.8125, 0.5, 0.8125, 0.5, 0.8125, 1.0, 0.7812, 1.0, 0.7812, 0.5, 0.7812, 0.5, 0.7812, 1.0, 0.75, 1.0, 0.75, 0.5, 0.75, 0.5, 0.75, 1.0, 0.7188, 1.0, 0.7188, 0.5, 0.7188, 0.5, 0.7188, 1.0, 0.6875, 1.0, 0.6875, 0.5, 0.6875, 0.5, 0.6875, 1.0, 0.6562, 1.0, 0.6562, 0.5, 0.6562, 0.5, 0.6562, 1.0, 0.625, 1.0, 0.625, 0.5, 0.625, 0.5, 0.625, 1.0, 0.5938, 1.0, 0.5938, 0.5, 0.5938, 0.5, 0.5938, 1.0, 0.5625, 1.0, 0.5625, 0.5, 0.5625, 0.5, 0.5625, 1.0, 0.5312, 1.0, 0.5312, 0.5, 0.5312, 0.5, 0.5312, 1.0, 0.5, 1.0, 0.5, 0.5, 0.5, 0.5, 0.5, 1.0, 0.4688, 1.0, 0.4688, 0.5, 0.4688, 0.5, 0.4688, 1.0, 0.4375, 1.0, 0.4375, 0.5, 0.4375, 0.5, 0.4375, 1.0, 0.4062, 1.0, 0.4062, 0.5, 0.4062, 0.5, 0.4062, 1.0, 0.375, 1.0, 0.375, 0.5, 0.375, 0.5, 0.375, 1.0, 0.3438, 1.0, 0.3438, 0.5, 0.3438, 0.5, 0.3438, 1.0, 0.3125, 1.0, 0.3125, 0.5, 0.3125, 0.5, 0.3125, 1.0, 0.2812, 1.0, 0.2812, 0.5, 0.2812, 0.5, 0.2812, 1.0, 0.25, 1.0, 0.25, 0.5, 0.25, 0.5, 0.25, 1.0, 0.2188, 1.0, 0.2188, 0.5, 0.2188, 0.5, 0.2188, 1.0, 0.1875, 1.0, 0.1875, 0.5, 0.1875, 0.5, 0.1875, 1.0, 0.1562, 1.0, 0.1562, 0.5, 0.1562, 0.5, 0.1562, 1.0, 0.125, 1.0, 0.125, 0.5, 0.125, 0.5, 0.125, 1.0, 0.09375, 1.0, 0.09375, 0.5, 0.09375, 0.5, 0.09375, 1.0, 0.0625, 1.0, 0.0625, 0.5, 0.0625, 0.5, 0.0625, 1.0, 0.03125, 1.0, 0.03125, 0.5, 0.03125, 0.5, 0.03125, 1.0, 0.0, 1.0, 0.0, 0.5, 0.49, 0.25, 0.4854, 0.2032, 0.4854, 0.2032, 0.49, 0.25, 0.7968, 0.4854, 0.75, 0.49, 0.75, 0.49, 0.7968, 0.4854, 0.5504, 0.3833, 0.5283, 0.3418, 0.5283, 0.3418, 0.5504, 0.3833, 0.2032, 0.01461, 0.1582, 0.02827, 0.1582, 0.02827, 0.2032, 0.01461, 0.25, 0.49, 0.2968, 0.4854, 0.2968, 0.4854, 0.25, 0.49, 0.02827, 0.3418, 0.05045, 0.3833, 0.05045, 0.3833, 0.02827, 0.3418, 0.9717, 0.1582, 0.9854, 0.2032, 0.9854, 0.2032, 0.9717, 0.1582, 0.6167, 0.05045, 0.6582, 0.02827, 0.6582, 0.02827, 0.6167, 0.05045, 0.4854, 0.2032, 0.4717, 0.1582, 0.4717, 0.1582, 0.4854, 0.2032, 0.5803, 0.4197, 0.5504, 0.3833, 0.5504, 0.3833, 0.5803, 0.4197, 0.1582, 0.02827, 0.1167, 0.05045, 0.1167, 0.05045, 0.1582, 0.02827, 0.8418, 0.4717, 0.7968, 0.4854, 0.7968, 0.4854, 0.8418, 0.4717, 0.05045, 0.3833, 0.08029, 0.4197, 0.08029, 0.4197, 0.05045, 0.3833, 0.9496, 0.1167, 0.9717, 0.1582, 0.9717, 0.1582, 0.9496, 0.1167, 0.2968, 0.4854, 0.3418, 0.4717, 0.3418, 0.4717, 0.2968, 0.4854, 0.5803, 0.08029, 0.6167, 0.05045, 0.6167, 0.05045, 0.5803, 0.08029, 0.4717, 0.1582, 0.4496, 0.1167, 0.4496, 0.1167, 0.4717, 0.1582, 0.6167, 0.4496, 0.5803, 0.4197, 0.5803, 0.4197, 0.6167, 0.4496, 0.1167, 0.05045, 0.08029, 0.08029, 0.08029, 0.08029, 0.1167, 0.05045, 0.8833, 0.4496, 0.8418, 0.4717, 0.8418, 0.4717, 0.8833, 0.4496, 0.08029, 0.4197, 0.1167, 0.4496, 0.1167, 0.4496, 0.08029, 0.4197, 0.9197, 0.08029, 0.9496, 0.1167, 0.9496, 0.1167, 0.9197, 0.08029, 0.3418, 0.4717, 0.3833, 0.4496, 0.3833, 0.4496, 0.3418, 0.4717, 0.5504, 0.1167, 0.5803, 0.08029, 0.5803, 0.08029, 0.5504, 0.1167, 0.4496, 0.1167, 0.4197, 0.08029, 0.4197, 0.08029, 0.4496, 0.1167, 0.6582, 0.4717, 0.6167, 0.4496, 0.6167, 0.4496, 0.6582, 0.4717, 0.08029, 0.08029, 0.05045, 0.1167, 0.05045, 0.1167, 0.08029, 0.08029, 0.9197, 0.4197, 0.8833, 0.4496, 0.8833, 0.4496, 0.9197, 0.4197, 0.1167, 0.4496, 0.1582, 0.4717, 0.1582, 0.4717, 0.1167, 0.4496, 0.8833, 0.05045, 0.9197, 0.08029, 0.9197, 0.08029, 0.8833, 0.05045, 0.3833, 0.4496, 0.4197, 0.4197, 0.4197, 0.4197, 0.3833, 0.4496, 0.5283, 0.1582, 0.5504, 0.1167, 0.5504, 0.1167, 0.5283, 0.1582, 0.5283, 0.1582, 0.5504, 0.1167, 0.5504, 0.1167, 0.5283, 0.1582, 0.8833, 0.05045, 0.9197, 0.08029, 0.9197, 0.08029, 0.8833, 0.05045, 0.9197, 0.4197, 0.8833, 0.4496, 0.8833, 0.4496, 0.9197, 0.4197, 0.6582, 0.4717, 0.6167, 0.4496, 0.6167, 0.4496, 0.6582, 0.4717, 0.5504, 0.1167, 0.5803, 0.08029, 0.5803, 0.08029, 0.5504, 0.1167, 0.9197, 0.08029, 0.9496, 0.1167, 0.9496, 0.1167, 0.9197, 0.08029, 0.8833, 0.4496, 0.8418, 0.4717, 0.8418, 0.4717, 0.8833, 0.4496, 0.6167, 0.4496, 0.5803, 0.4197, 0.5803, 0.4197, 0.6167, 0.4496, 0.5803, 0.08029, 0.6167, 0.05045, 0.6167, 0.05045, 0.5803, 0.08029, 0.9496, 0.1167, 0.9717, 0.1582, 0.9717, 0.1582, 0.9496, 0.1167, 0.8418, 0.4717, 0.7968, 0.4854, 0.7968, 0.4854, 0.8418, 0.4717, 0.5803, 0.4197, 0.5504, 0.3833, 0.5504, 0.3833, 0.5803, 0.4197, 0.6167, 0.05045, 0.6582, 0.02827, 0.6582, 0.02827, 0.6167, 0.05045, 0.9717, 0.1582, 0.9854, 0.2032, 0.9854, 0.2032, 0.9717, 0.1582, 0.5504, 0.3833, 0.5283, 0.3418, 0.5283, 0.3418, 0.5504, 0.3833, 0.7968, 0.4854, 0.75, 0.49, 0.75, 0.49, 0.7968, 0.4854, 0.7032, 0.4854, 0.6582, 0.4717, 0.6582, 0.4717, 0.7032, 0.4854, 0.9496, 0.3833, 0.9197, 0.4197, 0.9197, 0.4197, 0.9496, 0.3833, 0.8418, 0.02827, 0.8833, 0.05045, 0.8833, 0.05045, 0.8418, 0.02827, 0.5146, 0.2032, 0.5283, 0.1582, 0.5283, 0.1582, 0.5146, 0.2032, 0.75, 0.49, 0.7032, 0.4854, 0.7032, 0.4854, 0.75, 0.49, 0.9717, 0.3418, 0.9496, 0.3833, 0.9496, 0.3833, 0.9717, 0.3418, 0.7968, 0.01461, 0.8418, 0.02827, 0.8418, 0.02827, 0.7968, 0.01461, 0.51, 0.25, 0.5146, 0.2032, 0.5146, 0.2032, 0.51, 0.25, 0.9854, 0.2968, 0.9717, 0.3418, 0.9717, 0.3418, 0.9854, 0.2968, 0.75, 0.01, 0.7968, 0.01461, 0.7968, 0.01461, 0.75, 0.01, 0.5146, 0.2968, 0.51, 0.25, 0.51, 0.25, 0.5146, 0.2968, 0.99, 0.25, 0.9854, 0.2968, 0.9854, 0.2968, 0.99, 0.25, 0.7032, 0.01461, 0.75, 0.01, 0.75, 0.01, 0.7032, 0.01461, 0.5283, 0.3418, 0.5146, 0.2968, 0.5146, 0.2968, 0.5283, 0.3418, 0.9854, 0.2032, 0.99, 0.25, 0.99, 0.25, 0.9854, 0.2032, 0.6582, 0.02827, 0.7032, 0.01461, 0.7032, 0.01461, 0.6582, 0.02827])
me_cylinder.use_remesh_preserve_volume = False
me_cylinder.use_remesh_preserve_attributes = False
me_cylinder.use_mirror_vertex_groups = False
me_cylinder.update()

# ---- objects
ob_cylinder = bpy.data.objects.new('Cylinder', me_cylinder)

# ---- transforms, parenting, visibility, modifiers, constraints
ob_cylinder.location = (0.0, 0.0, 0.0)
ob_cylinder.scale = (2.0, 2.0, 0.2)
ob_cylinder.lineart.crease_threshold = 0.0

# ---- collection membership
col_collection.objects.link(ob_cylinder)

# ---- scene / render settings (as saved in the file)
scene.frame_start = 1; scene.frame_end = 250; scene.frame_set(1)
scene.render.engine = 'BLENDER_EEVEE_NEXT'
scene.cycles.use_denoising = False
scene.cycles.samples = 128
scene.cycles.sampling_pattern = 'TABULATED_SOBOL'
scene.cycles.use_adaptive_sampling = False
scene.cycles.use_light_tree = False
scene.view_settings.view_transform = 'Filmic'
bpy.context.view_layer.update()

# ---- added for rendering (the .blend has no active camera and no usable light): camera, sun
cam_auto = bpy.data.cameras.new('AutoCamera')
cam_auto.lens = 50.0
cam_auto.sensor_width = 36.0
cam_auto.clip_end = 1000.0
ob_auto_camera = bpy.data.objects.new('AutoCamera', cam_auto)
scene.collection.objects.link(ob_auto_camera)
ob_auto_camera.location = (7.50302, -9.00362, 5.87179)
ob_auto_camera.rotation_euler = (1.09748, -7.21219e-08, 0.694738)
scene.camera = ob_auto_camera
light_auto_sun = bpy.data.lights.new('AutoSun', 'SUN')
light_auto_sun.energy = 3.0
light_auto_sun.angle = 0.0523599
ob_auto_sun = bpy.data.objects.new('AutoSun', light_auto_sun)
scene.collection.objects.link(ob_auto_sun)
ob_auto_sun.rotation_euler = (0.872665, 0.174533, 0.523599)
bpy.context.view_layer.update()
